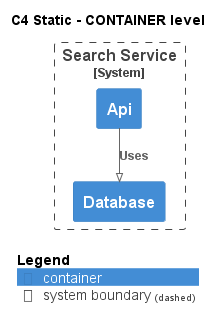

The diagram above was rendered by PlantUML. Its source (embedded in the PNG):
@startuml
!pragma layout smetana
!include ..\..\..\..\.c4s\C4_Container.puml

AddElementTag("state:new", $bgColor=green, $fontColor=#ffffff, $borderColor=green, $shadowing="False")
AddElementTag("state:changed", $bgColor=orange, $fontColor=#ffffff, $borderColor=orange, $shadowing="False")
AddElementTag("state:removed", $bgColor=red, $fontColor=#ffffff, $borderColor=red, $shadowing="False")

AddRelTag("state:new", $textColor=green, $lineColor=green)
AddRelTag("state:changed", $textColor=orange, $lineColor=orange)
AddRelTag("state:removed", $textColor=red, $lineColor=red)

SHOW_PERSON_PORTRAIT()
LAYOUT_TOP_DOWN()

skinparam linetype polyline

title C4 Static - CONTAINER level


System_Boundary(ECommercePlatform.SoftwareSystems.SearchService, "Search Service") {
    Container(ECommercePlatform.SoftwareSystems.SearchService.Containers.Api, "Api", "", "")
    Container(ECommercePlatform.SoftwareSystems.SearchService.Containers.Database, "Database", "", "")
}

Rel(ECommercePlatform.SoftwareSystems.SearchService.Containers.Api, ECommercePlatform.SoftwareSystems.SearchService.Containers.Database, "Uses")


SHOW_LEGEND()
@enduml